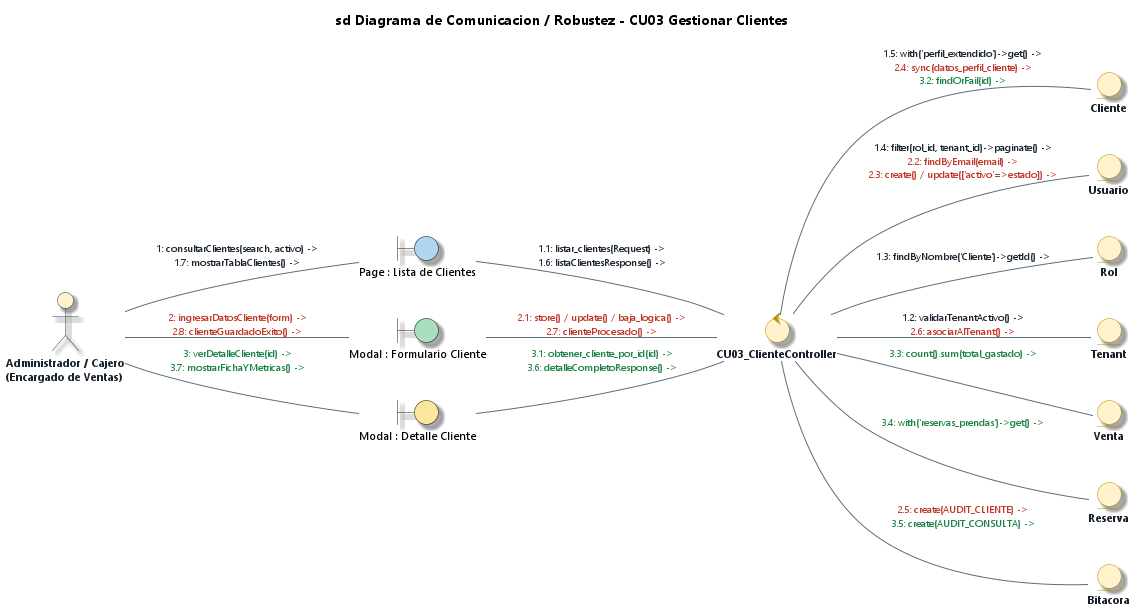

The diagram above was rendered by PlantUML. Its source (embedded in the PNG):
@startuml Diagrama_Robustez_CU03_Gestionar_Clientes_EA
' DIAGRAMA DE ROBUSTEZ Y COMUNICACIÓN (BCE) - CU03
' Caso de Uso: CU03 - Gestionar Clientes y Cuentas de Compradores
' Estilo: Enterprise Architect 15 / 16 (Notación de Ivar Jacobson / ICONIX)
' Proyecto: ECOMMERCE_TIENDA (SaaS Multi-Tenant)

title **sd Diagrama de Comunicacion / Robustez - CU03 Gestionar Clientes**

left to right direction

' --- CONFIGURACIÓN DE ESTILO ENTERPRISE ARCHITECT ---
skinparam backgroundColor #FFFFFF
skinparam defaultFontName "Segoe UI"
skinparam defaultFontSize 11
skinparam shadowing true
skinparam roundcorner 12

skinparam actor {
    BackgroundColor #FFF2CC
    BorderColor #2C3E50
    FontColor #1A252F
    FontStyle bold
}

skinparam control {
    BackgroundColor #FFF2CC
    BorderColor #B7950B
    FontColor #17202A
    FontStyle bold
}

skinparam entity {
    BackgroundColor #FFF2CC
    BorderColor #B7950B
    FontColor #17202A
    FontStyle bold
}

skinparam arrow {
    Color #5D6D7E
    FontColor #1B2631
    FontSize 10
}

' 1. ACTOR
actor "Administrador / Cajero\n(Encargado de Ventas)" as ActAdmin

' 2. VISTAS REALES DEL FRONTEND (BOUNDARIES) - Colores distintos por cada vista
boundary "Page : Lista de Clientes" as B_CliList #AED6F1
boundary "Modal : Formulario Cliente" as B_CliModal #A9DFBF
boundary "Modal : Detalle Cliente" as B_CliDetail #F9E79F

' 3. CONTROLADOR REAL DEL BACKEND (CONTROL) - 1 Solo Controlador Físico
control "CU03_ClienteController" as C_Cli

' 4. ENTIDADES REALES UTILIZADAS (ENTITIES) - Coinciden 1-a-1 con el Controller
entity "Cliente" as E_Cliente
entity "Usuario" as E_Usuario
entity "Rol" as E_Rol
entity "Tenant" as E_Tenant
entity "Venta" as E_Venta
entity "Reserva" as E_Reserva
entity "Bitacora" as E_Bitacora

' ==============================================================================
' COMUNICACIONES UNIFICADAS (1 LÍNEA ÚNICA POR ASOCIACIÓN)
' Mensajes ordenados secuencialmente y coloreados por flujo
' ==============================================================================

' --- 1. INTERACCIÓN ACTOR -> BOUNDARY ---
ActAdmin -- B_CliList : <font color="#1B2631">1: consultarClientes(search, activo) -></font>\n<font color="#1B2631">1.7: mostrarTablaClientes() -></font>
ActAdmin -- B_CliModal : <font color="#C0392B">2: ingresarDatosCliente(form) -></font>\n<font color="#C0392B">2.8: clienteGuardadoExito() -></font>
ActAdmin -- B_CliDetail : <font color="#1E8449">3: verDetalleCliente(id) -></font>\n<font color="#1E8449">3.7: mostrarFichaYMetricas() -></font>

' --- 2. INVOCACIÓN BOUNDARY -> CONTROL ---
B_CliList -- C_Cli : <font color="#1B2631">1.1: listar_clientes(Request) -></font>\n<font color="#1B2631">1.6: listaClientesResponse() -></font>
B_CliModal -- C_Cli : <font color="#C0392B">2.1: store() / update() / baja_logica() -></font>\n<font color="#C0392B">2.7: clienteProcesado() -></font>
B_CliDetail -- C_Cli : <font color="#1E8449">3.1: obtener_cliente_por_id(id) -></font>\n<font color="#1E8449">3.6: detalleCompletoResponse() -></font>

' --- 3. ACCESO A DATOS CONTROL -> ENTITY ---
C_Cli -- E_Tenant : <font color="#1B2631">1.2: validarTenantActivo() -></font>\n<font color="#C0392B">2.6: asociarAlTenant() -></font>
C_Cli -- E_Rol : <font color="#1B2631">1.3: findByNombre('Cliente')->getId() -></font>
C_Cli -- E_Usuario : <font color="#1B2631">1.4: filter(rol_id, tenant_id)->paginate() -></font>\n<font color="#C0392B">2.2: findByEmail(email) -></font>\n<font color="#C0392B">2.3: create() / update(['activo'=>estado]) -></font>
C_Cli -- E_Cliente : <font color="#1B2631">1.5: with('perfil_extendido')->get() -></font>\n<font color="#C0392B">2.4: sync(datos_perfil_cliente) -></font>\n<font color="#1E8449">3.2: findOrFail(id) -></font>
C_Cli -- E_Bitacora : <font color="#C0392B">2.5: create(AUDIT_CLIENTE) -></font>\n<font color="#1E8449">3.5: create(AUDIT_CONSULTA) -></font>
C_Cli -- E_Venta : <font color="#1E8449">3.3: count().sum(total_gastado) -></font>
C_Cli -- E_Reserva : <font color="#1E8449">3.4: with('reservas_prendas')->get() -></font>

@enduml